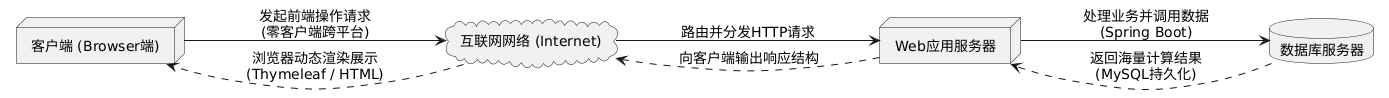

The diagram above was rendered by PlantUML. Its source (embedded in the PNG):
@startuml
skinparam monochrome true
skinparam shadowing false
skinparam defaultFontName "SimSun"
skinparam defaultFontSize 14
left to right direction

node "客户端 (Browser端)" as Client
cloud "互联网网络 (Internet)" as Internet
node "Web应用服务器" as Server
database "数据库服务器" as DB

Client --> Internet : "发起前端操作请求\n(零客户端跨平台)"
Internet --> Server : "路由并分发HTTP请求"
Server --> DB : "处理业务并调用数据\n(Spring Boot)"

DB -.-> Server : "返回海量计算结果\n(MySQL持久化)"
Server -.-> Internet : "向客户端输出响应结构"
Internet -.-> Client : "浏览器动态渲染展示\n(Thymeleaf / HTML)"
@enduml